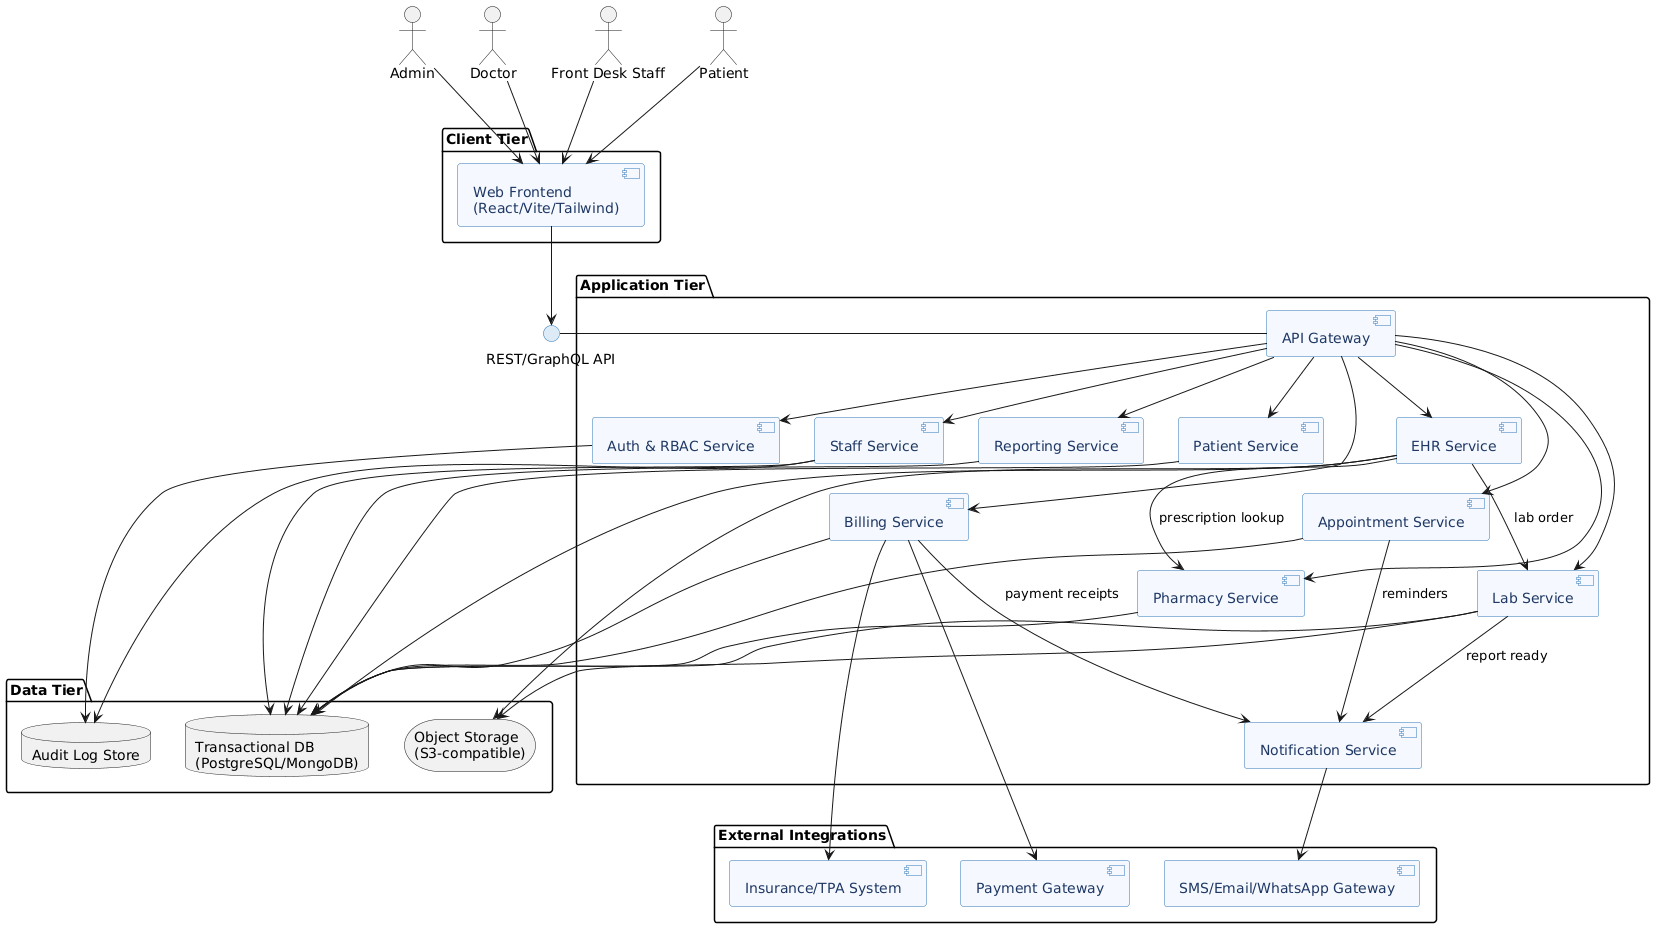

The diagram above was rendered by PlantUML. Its source (embedded in the PNG):
@startuml
skinparam component {
  BackgroundColor #F5F9FF
  BorderColor #2E74B5
  FontColor #1F3864
}
skinparam interface {
  BackgroundColor #DDEBF7
  BorderColor #2E74B5
}

actor Admin
actor Doctor
actor "Front Desk Staff" as FrontDesk
actor Patient

package "Client Tier" {
  [Web Frontend\n(React/Vite/Tailwind)] as Frontend
}

Admin --> Frontend
Doctor --> Frontend
FrontDesk --> Frontend
Patient --> Frontend

interface "REST/GraphQL API" as API_IF

package "Application Tier" {
  [API Gateway] as Gateway
  [Auth & RBAC Service] as Auth
  [Patient Service] as PatientSvc
  [Appointment Service] as ApptSvc
  [EHR Service] as EHRSvc
  [Pharmacy Service] as PharmSvc
  [Lab Service] as LabSvc
  [Billing Service] as BillingSvc
  [Staff Service] as StaffSvc
  [Reporting Service] as ReportSvc
  [Notification Service] as NotifySvc
}

Frontend --> API_IF
API_IF - Gateway

Gateway --> Auth
Gateway --> PatientSvc
Gateway --> ApptSvc
Gateway --> EHRSvc
Gateway --> PharmSvc
Gateway --> LabSvc
Gateway --> BillingSvc
Gateway --> StaffSvc
Gateway --> ReportSvc

EHRSvc --> PharmSvc : prescription lookup
EHRSvc --> LabSvc : lab order
ApptSvc --> NotifySvc : reminders
BillingSvc --> NotifySvc : payment receipts
LabSvc --> NotifySvc : report ready

package "Data Tier" {
  database "Transactional DB\n(PostgreSQL/MongoDB)" as TXDB
  database "Audit Log Store" as AuditDB
  storage "Object Storage\n(S3-compatible)" as ObjStore
}

PatientSvc --> TXDB
ApptSvc --> TXDB
EHRSvc --> TXDB
PharmSvc --> TXDB
LabSvc --> TXDB
BillingSvc --> TXDB
StaffSvc --> TXDB
ReportSvc --> TXDB
Auth --> AuditDB
StaffSvc --> AuditDB
EHRSvc --> ObjStore
LabSvc --> ObjStore

package "External Integrations" {
  [SMS/Email/WhatsApp Gateway] as MsgGW
  [Payment Gateway] as PayGW
  [Insurance/TPA System] as InsSys
}

NotifySvc --> MsgGW
BillingSvc --> PayGW
BillingSvc --> InsSys
@enduml